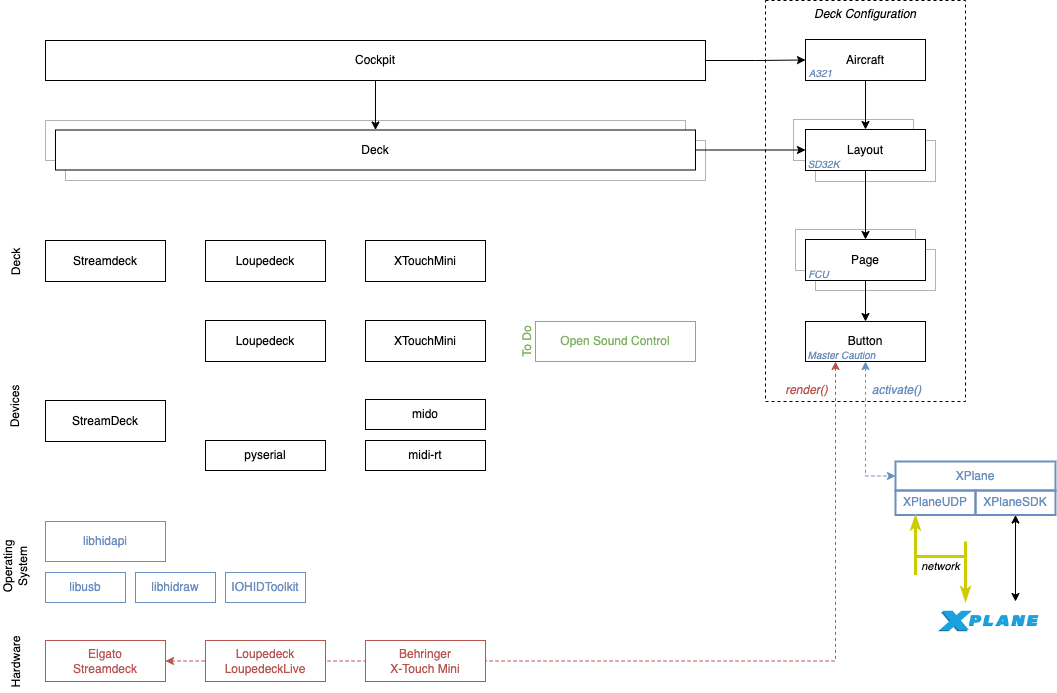

The diagram above was exported from draw.io. Its source (the exported page's mxGraphModel, read from the mxfile embedded in the PNG):
<mxGraphModel dx="1547" dy="1032" grid="1" gridSize="10" guides="1" tooltips="1" connect="1" arrows="1" fold="1" page="1" pageScale="1" pageWidth="1169" pageHeight="827" math="0" shadow="0">
  <root>
    <mxCell id="0" />
    <mxCell id="1" parent="0" />
    <mxCell id="A_A-2ZdP1VlhnKY4gHZr-46" value="Deck Configuration" style="rounded=0;whiteSpace=wrap;html=1;strokeColor=#000000;fontColor=#000000;fillColor=none;dashed=1;strokeWidth=1;verticalAlign=top;align=center;fontStyle=2" parent="1" vertex="1">
      <mxGeometry x="800" y="39" width="200" height="401" as="geometry" />
    </mxCell>
    <mxCell id="60m7fkocNYLKXyjxpycD-8" value="" style="rounded=0;whiteSpace=wrap;html=1;strokeColor=#B3B3B3;" vertex="1" parent="1">
      <mxGeometry x="850" y="179" width="120" height="41" as="geometry" />
    </mxCell>
    <mxCell id="A_A-2ZdP1VlhnKY4gHZr-27" value="" style="rounded=0;whiteSpace=wrap;html=1;strokeColor=#B3B3B3;" parent="1" vertex="1">
      <mxGeometry x="850" y="288" width="120" height="41" as="geometry" />
    </mxCell>
    <mxCell id="60m7fkocNYLKXyjxpycD-7" value="" style="rounded=0;whiteSpace=wrap;html=1;strokeColor=#B3B3B3;" vertex="1" parent="1">
      <mxGeometry x="828" y="158" width="120" height="41" as="geometry" />
    </mxCell>
    <mxCell id="A_A-2ZdP1VlhnKY4gHZr-1" value="libhidapi" style="rounded=0;whiteSpace=wrap;html=1;fillColor=none;strokeColor=#6c8ebf;fontColor=#6C8EBF;" parent="1" vertex="1">
      <mxGeometry x="80" y="560" width="120" height="40" as="geometry" />
    </mxCell>
    <mxCell id="A_A-2ZdP1VlhnKY4gHZr-2" value="libusb" style="rounded=0;whiteSpace=wrap;html=1;fillColor=none;strokeColor=#6c8ebf;fontColor=#6C8EBF;" parent="1" vertex="1">
      <mxGeometry x="80" y="611" width="80" height="30" as="geometry" />
    </mxCell>
    <mxCell id="A_A-2ZdP1VlhnKY4gHZr-4" value="IOHIDToolkit" style="rounded=0;whiteSpace=wrap;html=1;fillColor=none;strokeColor=#6c8ebf;fontColor=#6C8EBF;" parent="1" vertex="1">
      <mxGeometry x="260" y="611" width="80" height="30" as="geometry" />
    </mxCell>
    <mxCell id="A_A-2ZdP1VlhnKY4gHZr-5" value="midi-rt" style="rounded=0;whiteSpace=wrap;html=1;" parent="1" vertex="1">
      <mxGeometry x="400" y="479" width="120" height="30" as="geometry" />
    </mxCell>
    <mxCell id="A_A-2ZdP1VlhnKY4gHZr-6" value="mido" style="rounded=0;whiteSpace=wrap;html=1;" parent="1" vertex="1">
      <mxGeometry x="400" y="438" width="120" height="30" as="geometry" />
    </mxCell>
    <mxCell id="A_A-2ZdP1VlhnKY4gHZr-7" value="StreamDeck" style="rounded=0;whiteSpace=wrap;html=1;" parent="1" vertex="1">
      <mxGeometry x="80" y="439" width="120" height="41" as="geometry" />
    </mxCell>
    <mxCell id="A_A-2ZdP1VlhnKY4gHZr-8" value="XTouchMini" style="rounded=0;whiteSpace=wrap;html=1;" parent="1" vertex="1">
      <mxGeometry x="400" y="359" width="120" height="41" as="geometry" />
    </mxCell>
    <mxCell id="A_A-2ZdP1VlhnKY4gHZr-9" value="pyserial" style="rounded=0;whiteSpace=wrap;html=1;" parent="1" vertex="1">
      <mxGeometry x="240" y="479" width="120" height="30" as="geometry" />
    </mxCell>
    <mxCell id="A_A-2ZdP1VlhnKY4gHZr-10" value="Loupedeck" style="rounded=0;whiteSpace=wrap;html=1;" parent="1" vertex="1">
      <mxGeometry x="240" y="359" width="120" height="41" as="geometry" />
    </mxCell>
    <mxCell id="A_A-2ZdP1VlhnKY4gHZr-11" value="libhidraw" style="rounded=0;whiteSpace=wrap;html=1;fillColor=none;strokeColor=#6c8ebf;fontColor=#6C8EBF;" parent="1" vertex="1">
      <mxGeometry x="170" y="611" width="80" height="30" as="geometry" />
    </mxCell>
    <mxCell id="A_A-2ZdP1VlhnKY4gHZr-12" value="Streamdeck" style="rounded=0;whiteSpace=wrap;html=1;" parent="1" vertex="1">
      <mxGeometry x="80" y="279" width="120" height="41" as="geometry" />
    </mxCell>
    <mxCell id="A_A-2ZdP1VlhnKY4gHZr-13" value="XTouchMini" style="rounded=0;whiteSpace=wrap;html=1;" parent="1" vertex="1">
      <mxGeometry x="400" y="279" width="120" height="41" as="geometry" />
    </mxCell>
    <mxCell id="A_A-2ZdP1VlhnKY4gHZr-14" value="Loupedeck" style="rounded=0;whiteSpace=wrap;html=1;" parent="1" vertex="1">
      <mxGeometry x="240" y="279" width="120" height="41" as="geometry" />
    </mxCell>
    <mxCell id="A_A-2ZdP1VlhnKY4gHZr-15" value="Devices" style="text;html=1;strokeColor=none;fillColor=none;align=center;verticalAlign=middle;whiteSpace=wrap;rounded=0;rotation=-90;" parent="1" vertex="1">
      <mxGeometry x="20" y="430" width="60" height="30" as="geometry" />
    </mxCell>
    <mxCell id="A_A-2ZdP1VlhnKY4gHZr-16" value="Deck" style="text;html=1;strokeColor=none;fillColor=none;align=center;verticalAlign=middle;whiteSpace=wrap;rounded=0;rotation=-90;" parent="1" vertex="1">
      <mxGeometry x="20" y="285.5" width="60" height="30" as="geometry" />
    </mxCell>
    <mxCell id="A_A-2ZdP1VlhnKY4gHZr-17" value="" style="rounded=0;whiteSpace=wrap;html=1;strokeColor=#B3B3B3;" parent="1" vertex="1">
      <mxGeometry x="80" y="159" width="640" height="40" as="geometry" />
    </mxCell>
    <mxCell id="A_A-2ZdP1VlhnKY4gHZr-18" value="" style="rounded=0;whiteSpace=wrap;html=1;strokeColor=#B3B3B3;" parent="1" vertex="1">
      <mxGeometry x="830" y="268" width="120" height="41" as="geometry" />
    </mxCell>
    <mxCell id="A_A-2ZdP1VlhnKY4gHZr-48" style="edgeStyle=orthogonalEdgeStyle;rounded=0;orthogonalLoop=1;jettySize=auto;html=1;entryX=0;entryY=0.5;entryDx=0;entryDy=0;fontColor=#000000;strokeColor=#6C8EBF;startArrow=classic;startFill=1;strokeWidth=1;dashed=1;exitX=0.5;exitY=1;exitDx=0;exitDy=0;" parent="1" source="A_A-2ZdP1VlhnKY4gHZr-26" target="A_A-2ZdP1VlhnKY4gHZr-47" edge="1">
      <mxGeometry relative="1" as="geometry">
        <Array as="points" />
        <mxPoint x="930" y="458" as="sourcePoint" />
        <mxPoint x="960" y="698" as="targetPoint" />
      </mxGeometry>
    </mxCell>
    <mxCell id="60m7fkocNYLKXyjxpycD-9" value="&lt;span style=&quot;color: rgb(108, 142, 191); font-style: italic;&quot;&gt;activate()&lt;/span&gt;" style="edgeLabel;html=1;align=center;verticalAlign=middle;resizable=0;points=[];fontSize=12;" vertex="1" connectable="0" parent="A_A-2ZdP1VlhnKY4gHZr-48">
      <mxGeometry x="-0.2225" y="-1" relative="1" as="geometry">
        <mxPoint x="31" y="-28" as="offset" />
      </mxGeometry>
    </mxCell>
    <mxCell id="A_A-2ZdP1VlhnKY4gHZr-52" style="edgeStyle=orthogonalEdgeStyle;rounded=0;orthogonalLoop=1;jettySize=auto;html=1;exitX=0.25;exitY=1;exitDx=0;exitDy=0;entryX=1;entryY=0.5;entryDx=0;entryDy=0;dashed=1;strokeColor=#B85450;strokeWidth=1;fontColor=#000000;startArrow=classic;startFill=1;" parent="1" source="A_A-2ZdP1VlhnKY4gHZr-26" target="A_A-2ZdP1VlhnKY4gHZr-39" edge="1">
      <mxGeometry relative="1" as="geometry" />
    </mxCell>
    <mxCell id="A_A-2ZdP1VlhnKY4gHZr-53" value="render()" style="edgeLabel;html=1;align=center;verticalAlign=middle;resizable=0;points=[];fontColor=#B85450;fontSize=12;fontStyle=2" parent="A_A-2ZdP1VlhnKY4gHZr-52" vertex="1" connectable="0">
      <mxGeometry x="0.5134" y="-1" relative="1" as="geometry">
        <mxPoint x="405" y="-270" as="offset" />
      </mxGeometry>
    </mxCell>
    <mxCell id="A_A-2ZdP1VlhnKY4gHZr-26" value="Button" style="rounded=0;whiteSpace=wrap;html=1;" parent="1" vertex="1">
      <mxGeometry x="840" y="360" width="120" height="40" as="geometry" />
    </mxCell>
    <mxCell id="A_A-2ZdP1VlhnKY4gHZr-38" style="edgeStyle=orthogonalEdgeStyle;rounded=0;orthogonalLoop=1;jettySize=auto;html=1;exitX=0.5;exitY=1;exitDx=0;exitDy=0;entryX=0.5;entryY=0;entryDx=0;entryDy=0;" parent="1" source="A_A-2ZdP1VlhnKY4gHZr-24" target="A_A-2ZdP1VlhnKY4gHZr-26" edge="1">
      <mxGeometry relative="1" as="geometry" />
    </mxCell>
    <mxCell id="A_A-2ZdP1VlhnKY4gHZr-37" style="edgeStyle=orthogonalEdgeStyle;rounded=0;orthogonalLoop=1;jettySize=auto;html=1;exitX=0.5;exitY=1;exitDx=0;exitDy=0;entryX=0.5;entryY=0;entryDx=0;entryDy=0;" parent="1" source="A_A-2ZdP1VlhnKY4gHZr-28" target="A_A-2ZdP1VlhnKY4gHZr-24" edge="1">
      <mxGeometry relative="1" as="geometry" />
    </mxCell>
    <mxCell id="A_A-2ZdP1VlhnKY4gHZr-28" value="Layout" style="rounded=0;whiteSpace=wrap;html=1;" parent="1" vertex="1">
      <mxGeometry x="840" y="168" width="120" height="41" as="geometry" />
    </mxCell>
    <mxCell id="A_A-2ZdP1VlhnKY4gHZr-36" style="edgeStyle=orthogonalEdgeStyle;rounded=0;orthogonalLoop=1;jettySize=auto;html=1;exitX=0.5;exitY=1;exitDx=0;exitDy=0;entryX=0.5;entryY=0;entryDx=0;entryDy=0;" parent="1" source="A_A-2ZdP1VlhnKY4gHZr-29" target="A_A-2ZdP1VlhnKY4gHZr-28" edge="1">
      <mxGeometry relative="1" as="geometry" />
    </mxCell>
    <mxCell id="A_A-2ZdP1VlhnKY4gHZr-29" value="Aircraft" style="rounded=0;whiteSpace=wrap;html=1;" parent="1" vertex="1">
      <mxGeometry x="840" y="78" width="120" height="41" as="geometry" />
    </mxCell>
    <mxCell id="A_A-2ZdP1VlhnKY4gHZr-31" value="" style="rounded=0;whiteSpace=wrap;html=1;strokeColor=#B3B3B3;" parent="1" vertex="1">
      <mxGeometry x="100" y="179" width="640" height="40" as="geometry" />
    </mxCell>
    <mxCell id="A_A-2ZdP1VlhnKY4gHZr-55" style="edgeStyle=orthogonalEdgeStyle;rounded=0;orthogonalLoop=1;jettySize=auto;html=1;exitX=1;exitY=0.5;exitDx=0;exitDy=0;entryX=0;entryY=0.5;entryDx=0;entryDy=0;strokeColor=#000000;strokeWidth=1;fontColor=#000000;startArrow=none;startFill=0;" parent="1" source="A_A-2ZdP1VlhnKY4gHZr-33" target="A_A-2ZdP1VlhnKY4gHZr-29" edge="1">
      <mxGeometry relative="1" as="geometry" />
    </mxCell>
    <mxCell id="A_A-2ZdP1VlhnKY4gHZr-57" style="edgeStyle=orthogonalEdgeStyle;rounded=0;orthogonalLoop=1;jettySize=auto;html=1;entryX=0.5;entryY=0;entryDx=0;entryDy=0;strokeColor=#000000;strokeWidth=1;fontColor=#000000;startArrow=none;startFill=0;" parent="1" source="A_A-2ZdP1VlhnKY4gHZr-33" target="A_A-2ZdP1VlhnKY4gHZr-30" edge="1">
      <mxGeometry relative="1" as="geometry" />
    </mxCell>
    <mxCell id="A_A-2ZdP1VlhnKY4gHZr-33" value="Cockpit" style="rounded=0;whiteSpace=wrap;html=1;" parent="1" vertex="1">
      <mxGeometry x="80" y="79" width="660" height="40" as="geometry" />
    </mxCell>
    <mxCell id="A_A-2ZdP1VlhnKY4gHZr-39" value="Elgato&lt;br&gt;Streamdeck" style="rounded=0;whiteSpace=wrap;html=1;fillColor=none;strokeColor=#B85450;fontColor=#B85450;" parent="1" vertex="1">
      <mxGeometry x="80" y="679" width="120" height="41" as="geometry" />
    </mxCell>
    <mxCell id="A_A-2ZdP1VlhnKY4gHZr-42" value="Hardware" style="text;html=1;strokeColor=none;fillColor=none;align=center;verticalAlign=middle;whiteSpace=wrap;rounded=0;rotation=-90;" parent="1" vertex="1">
      <mxGeometry x="20" y="685.5" width="60" height="30" as="geometry" />
    </mxCell>
    <mxCell id="A_A-2ZdP1VlhnKY4gHZr-43" value="Operating System" style="text;html=1;strokeColor=none;fillColor=none;align=center;verticalAlign=middle;whiteSpace=wrap;rounded=0;rotation=-90;" parent="1" vertex="1">
      <mxGeometry x="20" y="590" width="60" height="30" as="geometry" />
    </mxCell>
    <mxCell id="A_A-2ZdP1VlhnKY4gHZr-44" value="Open Sound Control" style="rounded=0;whiteSpace=wrap;html=1;fillColor=none;strokeColor=#82B366;fontColor=#82B366;" parent="1" vertex="1">
      <mxGeometry x="570" y="360" width="160" height="40" as="geometry" />
    </mxCell>
    <mxCell id="A_A-2ZdP1VlhnKY4gHZr-45" value="To Do" style="text;html=1;strokeColor=none;fillColor=none;align=center;verticalAlign=middle;whiteSpace=wrap;rounded=0;rotation=-90;fontColor=#82B366;" parent="1" vertex="1">
      <mxGeometry x="532" y="365" width="60" height="30" as="geometry" />
    </mxCell>
    <mxCell id="A_A-2ZdP1VlhnKY4gHZr-47" value="XPlane" style="rounded=0;whiteSpace=wrap;html=1;fillColor=none;strokeColor=#6c8ebf;fontColor=#6C8EBF;strokeWidth=2;" parent="1" vertex="1">
      <mxGeometry x="930" y="500" width="160" height="29" as="geometry" />
    </mxCell>
    <mxCell id="A_A-2ZdP1VlhnKY4gHZr-56" style="edgeStyle=orthogonalEdgeStyle;rounded=0;orthogonalLoop=1;jettySize=auto;html=1;entryX=1;entryY=0.5;entryDx=0;entryDy=0;strokeColor=#000000;strokeWidth=1;fontColor=#000000;startArrow=classic;startFill=1;endArrow=none;endFill=0;" parent="1" source="A_A-2ZdP1VlhnKY4gHZr-28" target="A_A-2ZdP1VlhnKY4gHZr-30" edge="1">
      <mxGeometry relative="1" as="geometry" />
    </mxCell>
    <mxCell id="-J4m8Oa9CwMdFFRPQpbs-1" value="XPlaneUDP" style="rounded=0;whiteSpace=wrap;html=1;fillColor=none;strokeColor=#6c8ebf;fontColor=#6C8EBF;strokeWidth=2;" parent="1" vertex="1">
      <mxGeometry x="930" y="529" width="80" height="24.5" as="geometry" />
    </mxCell>
    <mxCell id="60m7fkocNYLKXyjxpycD-2" style="edgeStyle=orthogonalEdgeStyle;rounded=0;orthogonalLoop=1;jettySize=auto;html=1;exitX=0.5;exitY=1;exitDx=0;exitDy=0;entryX=0.75;entryY=0;entryDx=0;entryDy=0;startArrow=classic;startFill=1;" edge="1" parent="1" source="-J4m8Oa9CwMdFFRPQpbs-2">
      <mxGeometry relative="1" as="geometry">
        <mxPoint x="1050.0025" y="640" as="targetPoint" />
      </mxGeometry>
    </mxCell>
    <mxCell id="-J4m8Oa9CwMdFFRPQpbs-2" value="XPlaneSDK" style="rounded=0;whiteSpace=wrap;html=1;fillColor=none;strokeColor=#6c8ebf;fontColor=#6C8EBF;strokeWidth=2;" parent="1" vertex="1">
      <mxGeometry x="1010" y="529" width="80" height="24.5" as="geometry" />
    </mxCell>
    <mxCell id="-J4m8Oa9CwMdFFRPQpbs-5" value="A321" style="text;html=1;align=center;verticalAlign=middle;resizable=0;points=[];autosize=1;strokeColor=none;fillColor=none;fontStyle=2;fontColor=#6C8EBF;fontSize=10;" parent="1" vertex="1">
      <mxGeometry x="830" y="96" width="50" height="30" as="geometry" />
    </mxCell>
    <mxCell id="-J4m8Oa9CwMdFFRPQpbs-6" value="SD32K" style="text;html=1;align=center;verticalAlign=middle;resizable=0;points=[];autosize=1;strokeColor=none;fillColor=none;fontStyle=2;fontColor=#6C8EBF;fontSize=10;" parent="1" vertex="1">
      <mxGeometry x="828" y="187" width="60" height="30" as="geometry" />
    </mxCell>
    <mxCell id="-J4m8Oa9CwMdFFRPQpbs-9" value="Master Caution" style="text;html=1;align=center;verticalAlign=middle;resizable=0;points=[];autosize=1;strokeColor=none;fillColor=none;fontStyle=2;fontColor=#6C8EBF;fontSize=10;" parent="1" vertex="1">
      <mxGeometry x="831" y="378" width="90" height="30" as="geometry" />
    </mxCell>
    <mxCell id="60m7fkocNYLKXyjxpycD-1" value="" style="shape=image;verticalLabelPosition=bottom;labelBackgroundColor=default;verticalAlign=top;aspect=fixed;imageAspect=0;image=data:image/png,(base64 omitted: 27924 chars);" vertex="1" parent="1">
      <mxGeometry x="970" y="620" width="106.67" height="80" as="geometry" />
    </mxCell>
    <mxCell id="60m7fkocNYLKXyjxpycD-3" value="" style="endArrow=classicThin;html=1;rounded=0;strokeColor=#CCCC00;strokeWidth=3;startArrow=none;startFill=0;endFill=1;" edge="1" parent="1">
      <mxGeometry width="50" height="50" relative="1" as="geometry">
        <mxPoint x="950" y="613.5" as="sourcePoint" />
        <mxPoint x="950" y="553.5" as="targetPoint" />
      </mxGeometry>
    </mxCell>
    <mxCell id="60m7fkocNYLKXyjxpycD-4" value="" style="endArrow=none;html=1;rounded=0;strokeColor=#CCCC00;strokeWidth=3;endFill=0;startArrow=classicThin;startFill=1;" edge="1" parent="1">
      <mxGeometry width="50" height="50" relative="1" as="geometry">
        <mxPoint x="1000" y="640" as="sourcePoint" />
        <mxPoint x="1000" y="580" as="targetPoint" />
      </mxGeometry>
    </mxCell>
    <mxCell id="60m7fkocNYLKXyjxpycD-5" value="" style="endArrow=none;html=1;rounded=0;strokeColor=#CCCC00;strokeWidth=3;" edge="1" parent="1">
      <mxGeometry width="50" height="50" relative="1" as="geometry">
        <mxPoint x="1000" y="595" as="sourcePoint" />
        <mxPoint x="950" y="595" as="targetPoint" />
      </mxGeometry>
    </mxCell>
    <mxCell id="60m7fkocNYLKXyjxpycD-6" value="network" style="edgeLabel;html=1;align=center;verticalAlign=middle;resizable=0;points=[];fontStyle=2" vertex="1" connectable="0" parent="60m7fkocNYLKXyjxpycD-5">
      <mxGeometry x="0.15" y="-2" relative="1" as="geometry">
        <mxPoint x="3" y="11" as="offset" />
      </mxGeometry>
    </mxCell>
    <mxCell id="A_A-2ZdP1VlhnKY4gHZr-40" value="Loupedeck&lt;br&gt;LoupedeckLive" style="rounded=0;whiteSpace=wrap;html=1;fillColor=default;strokeColor=#B85450;fontColor=#B85450;" parent="1" vertex="1">
      <mxGeometry x="240" y="679" width="120" height="41" as="geometry" />
    </mxCell>
    <mxCell id="A_A-2ZdP1VlhnKY4gHZr-41" value="Behringer&lt;br&gt;X-Touch Mini" style="rounded=0;whiteSpace=wrap;html=1;fillColor=default;strokeColor=#B85450;fontColor=#B85450;" parent="1" vertex="1">
      <mxGeometry x="400" y="679" width="120" height="41" as="geometry" />
    </mxCell>
    <mxCell id="A_A-2ZdP1VlhnKY4gHZr-24" value="Page" style="rounded=0;whiteSpace=wrap;html=1;" parent="1" vertex="1">
      <mxGeometry x="840" y="278" width="120" height="41" as="geometry" />
    </mxCell>
    <mxCell id="-J4m8Oa9CwMdFFRPQpbs-8" value="FCU" style="text;html=1;align=center;verticalAlign=middle;resizable=0;points=[];autosize=1;strokeColor=none;fillColor=none;fontStyle=2;fontColor=#6C8EBF;fontSize=10;" parent="1" vertex="1">
      <mxGeometry x="833" y="296.5" width="40" height="30" as="geometry" />
    </mxCell>
    <mxCell id="A_A-2ZdP1VlhnKY4gHZr-30" value="Deck" style="rounded=0;whiteSpace=wrap;html=1;strokeColor=default;" parent="1" vertex="1">
      <mxGeometry x="90" y="168.5" width="640" height="40" as="geometry" />
    </mxCell>
  </root>
</mxGraphModel>